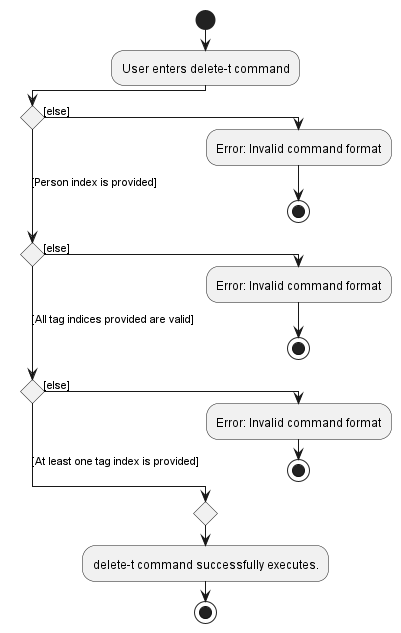

The diagram above was rendered by PlantUML. Its source (embedded in the PNG):
@startuml
!pragma useVerticalIf on
start
:User enters delete-t command;
if () then ([else])
  :Error: Invalid command format;
  stop
([Person index is provided]) elseif () then ([else])
  :Error: Invalid command format;
  stop
([All tag indices provided are valid]) elseif () then ([else])
  :Error: Invalid command format;
  stop
else ([At least one tag index is provided])
endif
  :delete-t command successfully executes.;
stop

@enduml